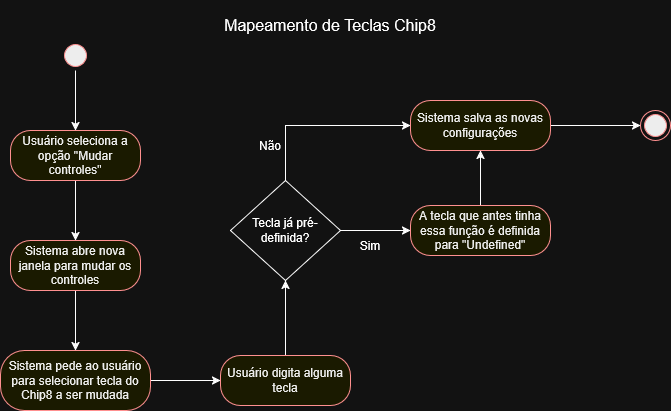

The diagram above was exported from draw.io. Its source (the exported page's mxGraphModel, read from the mxfile embedded in the PNG):
<mxGraphModel dx="1375" dy="858" grid="1" gridSize="10" guides="1" tooltips="1" connect="1" arrows="1" fold="1" page="1" pageScale="1" pageWidth="827" pageHeight="1169" math="0" shadow="0">
  <root>
    <mxCell id="0" />
    <mxCell id="1" parent="0" />
    <mxCell id="Te6e07XRyKmvtVN4XDk1-5" style="edgeStyle=orthogonalEdgeStyle;rounded=0;orthogonalLoop=1;jettySize=auto;html=1;exitX=0.5;exitY=1;exitDx=0;exitDy=0;entryX=0.5;entryY=0;entryDx=0;entryDy=0;" edge="1" parent="1" source="Te6e07XRyKmvtVN4XDk1-1" target="Te6e07XRyKmvtVN4XDk1-3">
      <mxGeometry relative="1" as="geometry" />
    </mxCell>
    <mxCell id="Te6e07XRyKmvtVN4XDk1-1" value="" style="ellipse;html=1;shape=startState;fillColor=#000000;strokeColor=#ff0000;" vertex="1" parent="1">
      <mxGeometry x="90" y="40" width="30" height="30" as="geometry" />
    </mxCell>
    <mxCell id="Te6e07XRyKmvtVN4XDk1-17" style="edgeStyle=orthogonalEdgeStyle;rounded=0;orthogonalLoop=1;jettySize=auto;html=1;exitX=0.5;exitY=1;exitDx=0;exitDy=0;entryX=0.5;entryY=0;entryDx=0;entryDy=0;" edge="1" parent="1" source="Te6e07XRyKmvtVN4XDk1-3" target="Te6e07XRyKmvtVN4XDk1-16">
      <mxGeometry relative="1" as="geometry" />
    </mxCell>
    <mxCell id="Te6e07XRyKmvtVN4XDk1-3" value="Usuário seleciona a opção &quot;Mudar controles&quot;" style="rounded=1;whiteSpace=wrap;html=1;arcSize=40;fontColor=#000000;fillColor=#ffffc0;strokeColor=#ff0000;" vertex="1" parent="1">
      <mxGeometry x="40" y="130" width="130" height="50" as="geometry" />
    </mxCell>
    <mxCell id="Te6e07XRyKmvtVN4XDk1-6" value="" style="ellipse;html=1;shape=endState;fillColor=#000000;strokeColor=#ff0000;" vertex="1" parent="1">
      <mxGeometry x="670" y="110" width="30" height="30" as="geometry" />
    </mxCell>
    <mxCell id="Te6e07XRyKmvtVN4XDk1-19" style="edgeStyle=orthogonalEdgeStyle;rounded=0;orthogonalLoop=1;jettySize=auto;html=1;exitX=0.5;exitY=1;exitDx=0;exitDy=0;entryX=0.5;entryY=0;entryDx=0;entryDy=0;" edge="1" parent="1" source="Te6e07XRyKmvtVN4XDk1-16" target="Te6e07XRyKmvtVN4XDk1-18">
      <mxGeometry relative="1" as="geometry" />
    </mxCell>
    <mxCell id="Te6e07XRyKmvtVN4XDk1-16" value="Sistema abre nova janela para mudar os controles" style="rounded=1;whiteSpace=wrap;html=1;arcSize=40;fontColor=#000000;fillColor=#ffffc0;strokeColor=#ff0000;" vertex="1" parent="1">
      <mxGeometry x="40" y="240" width="130" height="50" as="geometry" />
    </mxCell>
    <mxCell id="Te6e07XRyKmvtVN4XDk1-25" style="edgeStyle=orthogonalEdgeStyle;rounded=0;orthogonalLoop=1;jettySize=auto;html=1;exitX=1;exitY=0.5;exitDx=0;exitDy=0;entryX=0;entryY=0.5;entryDx=0;entryDy=0;" edge="1" parent="1" source="Te6e07XRyKmvtVN4XDk1-18" target="Te6e07XRyKmvtVN4XDk1-20">
      <mxGeometry relative="1" as="geometry" />
    </mxCell>
    <mxCell id="Te6e07XRyKmvtVN4XDk1-18" value="Sistema pede ao usuário para selecionar tecla do Chip8 a ser mudada" style="rounded=1;whiteSpace=wrap;html=1;arcSize=40;fontColor=#000000;fillColor=#ffffc0;strokeColor=#ff0000;" vertex="1" parent="1">
      <mxGeometry x="30" y="350" width="150" height="60" as="geometry" />
    </mxCell>
    <mxCell id="Te6e07XRyKmvtVN4XDk1-26" style="edgeStyle=orthogonalEdgeStyle;rounded=0;orthogonalLoop=1;jettySize=auto;html=1;exitX=0.5;exitY=0;exitDx=0;exitDy=0;entryX=0.5;entryY=1;entryDx=0;entryDy=0;" edge="1" parent="1" source="Te6e07XRyKmvtVN4XDk1-20" target="Te6e07XRyKmvtVN4XDk1-24">
      <mxGeometry relative="1" as="geometry" />
    </mxCell>
    <mxCell id="Te6e07XRyKmvtVN4XDk1-20" value="Usuário digita alguma tecla" style="rounded=1;whiteSpace=wrap;html=1;arcSize=40;fontColor=#000000;fillColor=#ffffc0;strokeColor=#ff0000;" vertex="1" parent="1">
      <mxGeometry x="250" y="355" width="130" height="50" as="geometry" />
    </mxCell>
    <mxCell id="Te6e07XRyKmvtVN4XDk1-37" style="edgeStyle=orthogonalEdgeStyle;rounded=0;orthogonalLoop=1;jettySize=auto;html=1;exitX=0.5;exitY=0;exitDx=0;exitDy=0;entryX=0;entryY=0.5;entryDx=0;entryDy=0;" edge="1" parent="1" source="Te6e07XRyKmvtVN4XDk1-24" target="Te6e07XRyKmvtVN4XDk1-30">
      <mxGeometry relative="1" as="geometry" />
    </mxCell>
    <mxCell id="Te6e07XRyKmvtVN4XDk1-39" style="edgeStyle=orthogonalEdgeStyle;rounded=0;orthogonalLoop=1;jettySize=auto;html=1;exitX=1;exitY=0.5;exitDx=0;exitDy=0;entryX=0;entryY=0.5;entryDx=0;entryDy=0;" edge="1" parent="1" source="Te6e07XRyKmvtVN4XDk1-24" target="Te6e07XRyKmvtVN4XDk1-38">
      <mxGeometry relative="1" as="geometry" />
    </mxCell>
    <mxCell id="Te6e07XRyKmvtVN4XDk1-24" value="Tecla já pré-definida?" style="rhombus;whiteSpace=wrap;html=1;" vertex="1" parent="1">
      <mxGeometry x="260" y="180" width="110" height="100" as="geometry" />
    </mxCell>
    <mxCell id="Te6e07XRyKmvtVN4XDk1-41" style="edgeStyle=orthogonalEdgeStyle;rounded=0;orthogonalLoop=1;jettySize=auto;html=1;exitX=1;exitY=0.5;exitDx=0;exitDy=0;entryX=0;entryY=0.5;entryDx=0;entryDy=0;" edge="1" parent="1" source="Te6e07XRyKmvtVN4XDk1-30" target="Te6e07XRyKmvtVN4XDk1-6">
      <mxGeometry relative="1" as="geometry" />
    </mxCell>
    <mxCell id="Te6e07XRyKmvtVN4XDk1-30" value="Sistema salva as novas configurações" style="rounded=1;whiteSpace=wrap;html=1;arcSize=40;fontColor=#000000;fillColor=#ffffc0;strokeColor=#ff0000;" vertex="1" parent="1">
      <mxGeometry x="440" y="100" width="140" height="50" as="geometry" />
    </mxCell>
    <mxCell id="Te6e07XRyKmvtVN4XDk1-33" value="Não" style="text;html=1;whiteSpace=wrap;strokeColor=none;fillColor=none;align=center;verticalAlign=middle;rounded=0;" vertex="1" parent="1">
      <mxGeometry x="270" y="130" width="60" height="30" as="geometry" />
    </mxCell>
    <mxCell id="Te6e07XRyKmvtVN4XDk1-42" style="edgeStyle=orthogonalEdgeStyle;rounded=0;orthogonalLoop=1;jettySize=auto;html=1;exitX=0.5;exitY=0;exitDx=0;exitDy=0;entryX=0.5;entryY=1;entryDx=0;entryDy=0;" edge="1" parent="1" source="Te6e07XRyKmvtVN4XDk1-38" target="Te6e07XRyKmvtVN4XDk1-30">
      <mxGeometry relative="1" as="geometry" />
    </mxCell>
    <mxCell id="Te6e07XRyKmvtVN4XDk1-38" value="A tecla que antes tinha essa função é definida para &quot;Undefined&quot;" style="rounded=1;whiteSpace=wrap;html=1;arcSize=40;fontColor=#000000;fillColor=#ffffc0;strokeColor=#ff0000;" vertex="1" parent="1">
      <mxGeometry x="440" y="205" width="140" height="50" as="geometry" />
    </mxCell>
    <mxCell id="Te6e07XRyKmvtVN4XDk1-43" value="Sim" style="text;html=1;whiteSpace=wrap;strokeColor=none;fillColor=none;align=center;verticalAlign=middle;rounded=0;" vertex="1" parent="1">
      <mxGeometry x="370" y="230" width="60" height="30" as="geometry" />
    </mxCell>
    <mxCell id="Te6e07XRyKmvtVN4XDk1-44" value="Mapeamento de Teclas Chip8" style="text;html=1;whiteSpace=wrap;strokeColor=none;fillColor=none;align=center;verticalAlign=middle;rounded=0;fontSize=16;" vertex="1" parent="1">
      <mxGeometry x="240" width="240" height="50" as="geometry" />
    </mxCell>
  </root>
</mxGraphModel>